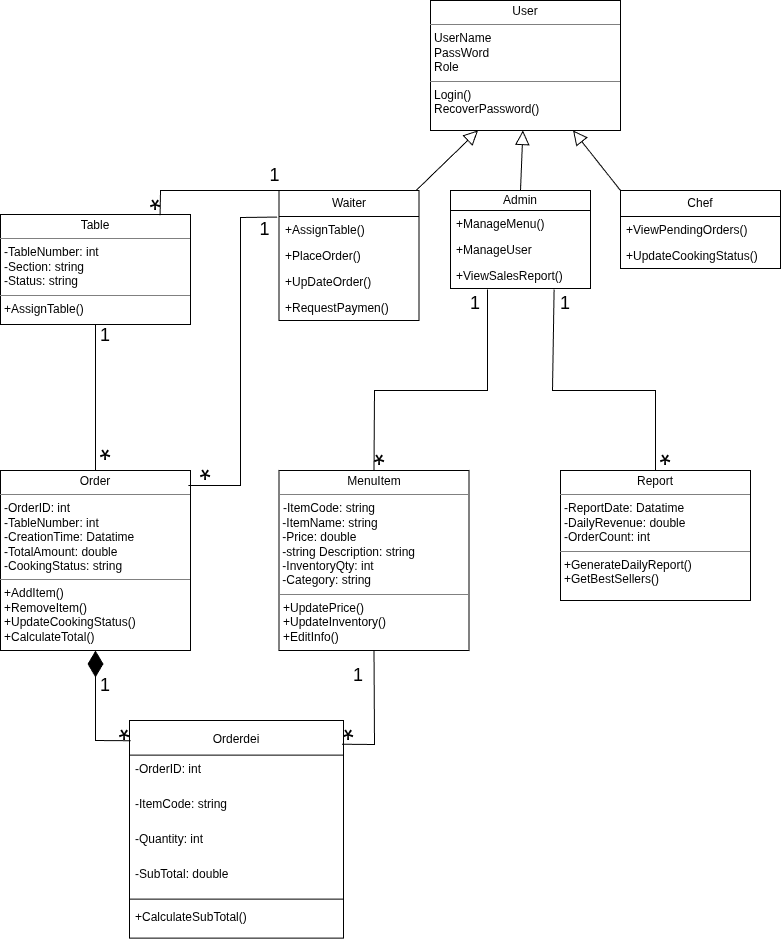

The diagram above was exported from draw.io. Its source (the exported page's mxGraphModel, read from the mxfile embedded in the PNG):
<mxGraphModel dx="456" dy="858" grid="0" gridSize="10" guides="1" tooltips="1" connect="1" arrows="1" fold="1" page="1" pageScale="1" pageWidth="827" pageHeight="1169" math="0" shadow="0">
  <root>
    <mxCell id="0" />
    <mxCell id="1" parent="0" />
    <mxCell id="MfL5cw1HE8paMwA7HXef-9" parent="1" style="verticalAlign=top;align=left;overflow=fill;html=1;whiteSpace=wrap;" value="&lt;p style=&quot;margin:0px;margin-top:4px;text-align:center;&quot;&gt;User&lt;/p&gt;&lt;hr size=&quot;1&quot; style=&quot;border-style:solid;&quot;&gt;&lt;p style=&quot;margin:0px;margin-left:4px;&quot;&gt;UserName&lt;/p&gt;&lt;p style=&quot;margin:0px;margin-left:4px;&quot;&gt;PassWord&lt;/p&gt;&lt;p style=&quot;margin:0px;margin-left:4px;&quot;&gt;Role&lt;/p&gt;&lt;hr size=&quot;1&quot; style=&quot;border-style:solid;&quot;&gt;&lt;p style=&quot;margin:0px;margin-left:4px;&quot;&gt;Login()&lt;/p&gt;&lt;p style=&quot;margin:0px;margin-left:4px;&quot;&gt;RecoverPassword()&lt;/p&gt;" vertex="1">
      <mxGeometry height="130" width="190" x="470" y="130" as="geometry" />
    </mxCell>
    <mxCell id="MfL5cw1HE8paMwA7HXef-10" parent="1" style="verticalAlign=top;align=left;overflow=fill;html=1;whiteSpace=wrap;" value="&lt;p style=&quot;margin:0px;margin-top:4px;text-align:center;&quot;&gt;Report&lt;/p&gt;&lt;hr size=&quot;1&quot; style=&quot;border-style:solid;&quot;&gt;&lt;p style=&quot;margin:0px;margin-left:4px;&quot;&gt;-ReportDate:&amp;nbsp;&lt;span style=&quot;background-color: transparent; color: light-dark(rgb(0, 0, 0), rgb(255, 255, 255));&quot;&gt;Datatime&lt;/span&gt;&lt;span style=&quot;background-color: transparent; color: light-dark(rgb(0, 0, 0), rgb(255, 255, 255));&quot;&gt;&amp;nbsp;&lt;/span&gt;&lt;/p&gt;&lt;p style=&quot;margin:0px;margin-left:4px;&quot;&gt;-DailyRevenue&lt;span style=&quot;background-color: transparent; color: light-dark(rgb(0, 0, 0), rgb(255, 255, 255));&quot;&gt;:&amp;nbsp;&lt;/span&gt;&lt;span style=&quot;background-color: transparent; color: light-dark(rgb(0, 0, 0), rgb(255, 255, 255));&quot;&gt;double&lt;/span&gt;&lt;/p&gt;&lt;p style=&quot;margin:0px;margin-left:4px;&quot;&gt;-OrderCount&lt;span style=&quot;background-color: transparent; color: light-dark(rgb(0, 0, 0), rgb(255, 255, 255));&quot;&gt;: int&lt;/span&gt;&lt;/p&gt;&lt;hr size=&quot;1&quot; style=&quot;border-style:solid;&quot;&gt;&lt;p style=&quot;margin:0px;margin-left:4px;&quot;&gt;+GenerateDailyReport()&lt;/p&gt;&lt;p style=&quot;margin:0px;margin-left:4px;&quot;&gt;+GetBestSellers()&lt;/p&gt;" vertex="1">
      <mxGeometry height="130" width="190" x="600" y="600" as="geometry" />
    </mxCell>
    <mxCell id="MfL5cw1HE8paMwA7HXef-11" parent="1" style="verticalAlign=top;align=left;overflow=fill;html=1;whiteSpace=wrap;" value="&lt;p style=&quot;margin:0px;margin-top:4px;text-align:center;&quot;&gt;Order&lt;/p&gt;&lt;hr size=&quot;1&quot; style=&quot;border-style:solid;&quot;&gt;&lt;p style=&quot;margin:0px;margin-left:4px;&quot;&gt;-OrderID&lt;span style=&quot;background-color: transparent; color: light-dark(rgb(0, 0, 0), rgb(255, 255, 255));&quot;&gt;: int&lt;/span&gt;&lt;/p&gt;&lt;p style=&quot;margin:0px;margin-left:4px;&quot;&gt;-TableNumber&lt;span style=&quot;background-color: transparent; color: light-dark(rgb(0, 0, 0), rgb(255, 255, 255));&quot;&gt;: int&lt;/span&gt;&lt;/p&gt;&lt;p style=&quot;margin:0px;margin-left:4px;&quot;&gt;-CreationTime&lt;span style=&quot;background-color: transparent; color: light-dark(rgb(0, 0, 0), rgb(255, 255, 255));&quot;&gt;:&amp;nbsp;&lt;/span&gt;&lt;span style=&quot;background-color: transparent; color: light-dark(rgb(0, 0, 0), rgb(255, 255, 255));&quot;&gt;Datatime&lt;/span&gt;&lt;span style=&quot;background-color: transparent; color: light-dark(rgb(0, 0, 0), rgb(255, 255, 255));&quot;&gt;&amp;nbsp;&lt;/span&gt;&lt;/p&gt;&lt;p style=&quot;margin:0px;margin-left:4px;&quot;&gt;-TotalAmount:&amp;nbsp;&lt;span style=&quot;background-color: transparent; color: light-dark(rgb(0, 0, 0), rgb(255, 255, 255));&quot;&gt;double&lt;/span&gt;&lt;/p&gt;&lt;p style=&quot;margin:0px;margin-left:4px;&quot;&gt;-CookingStatus&lt;span style=&quot;background-color: transparent; color: light-dark(rgb(0, 0, 0), rgb(255, 255, 255));&quot;&gt;:&amp;nbsp;&lt;/span&gt;&lt;span style=&quot;background-color: transparent; color: light-dark(rgb(0, 0, 0), rgb(255, 255, 255));&quot;&gt;string&lt;/span&gt;&lt;/p&gt;&lt;hr size=&quot;1&quot; style=&quot;border-style:solid;&quot;&gt;&lt;p style=&quot;margin:0px;margin-left:4px;&quot;&gt;+AddItem()&lt;/p&gt;&lt;p style=&quot;margin:0px;margin-left:4px;&quot;&gt;+RemoveItem()&lt;/p&gt;&lt;p style=&quot;margin:0px;margin-left:4px;&quot;&gt;+UpdateCookingStatus()&lt;/p&gt;&lt;p style=&quot;margin:0px;margin-left:4px;&quot;&gt;+CalculateTotal()&lt;/p&gt;" vertex="1">
      <mxGeometry height="180" width="190" x="40" y="600" as="geometry" />
    </mxCell>
    <mxCell id="MfL5cw1HE8paMwA7HXef-12" parent="1" style="verticalAlign=top;align=left;overflow=fill;html=1;whiteSpace=wrap;" value="&lt;p style=&quot;margin:0px;margin-top:4px;text-align:center;&quot;&gt;MenuItem&lt;/p&gt;&lt;hr size=&quot;1&quot; style=&quot;border-style:solid;&quot;&gt;&lt;p style=&quot;margin:0px;margin-left:4px;&quot;&gt;-ItemCode&lt;span style=&quot;background-color: transparent; color: light-dark(rgb(0, 0, 0), rgb(255, 255, 255));&quot;&gt;:&amp;nbsp;&lt;/span&gt;&lt;span style=&quot;background-color: transparent; color: light-dark(rgb(0, 0, 0), rgb(255, 255, 255));&quot;&gt;string&lt;/span&gt;&lt;/p&gt;&lt;div&gt;&amp;nbsp;-ItemName&lt;span style=&quot;background-color: transparent; color: light-dark(rgb(0, 0, 0), rgb(255, 255, 255));&quot;&gt;:&amp;nbsp;&lt;/span&gt;&lt;span style=&quot;background-color: transparent; color: light-dark(rgb(0, 0, 0), rgb(255, 255, 255));&quot;&gt;string&lt;/span&gt;&lt;/div&gt;&lt;div&gt;&amp;nbsp;-Price&lt;span style=&quot;background-color: transparent; color: light-dark(rgb(0, 0, 0), rgb(255, 255, 255));&quot;&gt;:&amp;nbsp;&lt;/span&gt;&lt;span style=&quot;background-color: transparent; color: light-dark(rgb(0, 0, 0), rgb(255, 255, 255));&quot;&gt;double&lt;/span&gt;&lt;/div&gt;&lt;div&gt;&amp;nbsp;-string Description&lt;span style=&quot;background-color: transparent; color: light-dark(rgb(0, 0, 0), rgb(255, 255, 255));&quot;&gt;:&amp;nbsp;&lt;/span&gt;&lt;span style=&quot;background-color: transparent; color: light-dark(rgb(0, 0, 0), rgb(255, 255, 255));&quot;&gt;string&lt;/span&gt;&lt;/div&gt;&lt;div&gt;&amp;nbsp;-InventoryQty&lt;span style=&quot;background-color: transparent; color: light-dark(rgb(0, 0, 0), rgb(255, 255, 255));&quot;&gt;: int&lt;/span&gt;&lt;/div&gt;&lt;div&gt;&amp;nbsp;-Category&lt;span style=&quot;background-color: transparent; color: light-dark(rgb(0, 0, 0), rgb(255, 255, 255));&quot;&gt;:&amp;nbsp;&lt;/span&gt;&lt;span style=&quot;background-color: transparent; color: light-dark(rgb(0, 0, 0), rgb(255, 255, 255));&quot;&gt;string&lt;/span&gt;&lt;/div&gt;&lt;hr size=&quot;1&quot; style=&quot;border-style:solid;&quot;&gt;&lt;p style=&quot;margin: 0px 0px 0px 4px;&quot;&gt;+UpdatePrice()&lt;/p&gt;&lt;p style=&quot;margin: 0px 0px 0px 4px;&quot;&gt;+UpdateInventory()&lt;/p&gt;&lt;p style=&quot;margin: 0px 0px 0px 4px;&quot;&gt;+EditInfo()&lt;/p&gt;" vertex="1">
      <mxGeometry height="180" width="190" x="318.5" y="600" as="geometry" />
    </mxCell>
    <mxCell id="MfL5cw1HE8paMwA7HXef-14" parent="1" style="verticalAlign=top;align=left;overflow=fill;html=1;whiteSpace=wrap;" value="&lt;p style=&quot;margin:0px;margin-top:4px;text-align:center;&quot;&gt;Table&lt;/p&gt;&lt;hr size=&quot;1&quot; style=&quot;border-style:solid;&quot;&gt;&lt;p style=&quot;margin:0px;margin-left:4px;&quot;&gt;-TableNumber: int&lt;/p&gt;&lt;p style=&quot;margin:0px;margin-left:4px;&quot;&gt;-Section:&amp;nbsp;&lt;span style=&quot;background-color: transparent; color: light-dark(rgb(0, 0, 0), rgb(255, 255, 255));&quot;&gt;string&lt;/span&gt;&lt;/p&gt;&lt;p style=&quot;margin:0px;margin-left:4px;&quot;&gt;&lt;span style=&quot;background-color: transparent; color: light-dark(rgb(0, 0, 0), rgb(255, 255, 255));&quot;&gt;-&lt;/span&gt;Status&lt;span style=&quot;background-color: transparent; color: light-dark(rgb(0, 0, 0), rgb(255, 255, 255));&quot;&gt;:&amp;nbsp;&lt;/span&gt;&lt;span style=&quot;background-color: transparent; color: light-dark(rgb(0, 0, 0), rgb(255, 255, 255));&quot;&gt;string&lt;/span&gt;&lt;/p&gt;&lt;hr size=&quot;1&quot; style=&quot;border-style:solid;&quot;&gt;&lt;p style=&quot;margin:0px;margin-left:4px;&quot;&gt;+AssignTable()&lt;br&gt;&lt;br&gt;&lt;/p&gt;" vertex="1">
      <mxGeometry height="110" width="190" x="40" y="344" as="geometry" />
    </mxCell>
    <mxCell id="MfL5cw1HE8paMwA7HXef-22" parent="1" style="text;html=1;whiteSpace=wrap;strokeColor=none;fillColor=none;align=center;verticalAlign=middle;rounded=0;fontSize=29;rotation=180;" value="*" vertex="1">
      <mxGeometry height="20" width="10" x="159" y="850" as="geometry" />
    </mxCell>
    <mxCell id="a4dF-B7hFIhlXDrYZuH3-1" edge="1" parent="1" source="QUrx3QkA4uExDOa4VU2p-10" style="endArrow=none;html=1;rounded=0;entryX=0.989;entryY=0.083;entryDx=0;entryDy=0;entryPerimeter=0;exitX=-0.013;exitY=0.022;exitDx=0;exitDy=0;exitPerimeter=0;" target="MfL5cw1HE8paMwA7HXef-11" value="">
      <mxGeometry height="50" relative="1" width="50" as="geometry">
        <Array as="points">
          <mxPoint x="280" y="347" />
          <mxPoint x="280" y="470" />
          <mxPoint x="280" y="615" />
        </Array>
        <mxPoint x="750" y="580" as="sourcePoint" />
        <mxPoint x="800" y="530" as="targetPoint" />
      </mxGeometry>
    </mxCell>
    <mxCell id="a4dF-B7hFIhlXDrYZuH3-2" edge="1" parent="1" source="MfL5cw1HE8paMwA7HXef-11" style="endArrow=none;html=1;rounded=0;entryX=0.5;entryY=1;entryDx=0;entryDy=0;exitX=0.5;exitY=0;exitDx=0;exitDy=0;" target="MfL5cw1HE8paMwA7HXef-14" value="">
      <mxGeometry height="50" relative="1" width="50" as="geometry">
        <mxPoint x="750" y="580" as="sourcePoint" />
        <mxPoint x="800" y="530" as="targetPoint" />
      </mxGeometry>
    </mxCell>
    <mxCell id="vF3ogGItIww0P6lIDAJW-1" parent="1" style="swimlane;fontStyle=0;align=center;verticalAlign=top;childLayout=stackLayout;horizontal=1;startSize=34.666666666666664;horizontalStack=0;resizeParent=1;resizeParentMax=0;resizeLast=0;collapsible=0;marginBottom=0;fontSize=12;spacing=7;" value="Orderdei" vertex="1">
      <mxGeometry height="217.66666666666666" width="214" x="169" y="850" as="geometry" />
    </mxCell>
    <mxCell id="vF3ogGItIww0P6lIDAJW-2" parent="vF3ogGItIww0P6lIDAJW-1" style="text;strokeColor=none;fillColor=none;align=left;verticalAlign=top;spacingLeft=4;spacingRight=4;overflow=hidden;rotatable=0;points=[[0,0.5],[1,0.5]];portConstraint=eastwest;" value="-OrderID: int" vertex="1">
      <mxGeometry height="35" width="214" y="34.666666666666664" as="geometry" />
    </mxCell>
    <mxCell id="vF3ogGItIww0P6lIDAJW-3" parent="vF3ogGItIww0P6lIDAJW-1" style="text;strokeColor=none;fillColor=none;align=left;verticalAlign=top;spacingLeft=4;spacingRight=4;overflow=hidden;rotatable=0;points=[[0,0.5],[1,0.5]];portConstraint=eastwest;" value="-ItemCode: string" vertex="1">
      <mxGeometry height="35" width="214" y="69.66666666666666" as="geometry" />
    </mxCell>
    <mxCell id="vF3ogGItIww0P6lIDAJW-4" parent="vF3ogGItIww0P6lIDAJW-1" style="text;strokeColor=none;fillColor=none;align=left;verticalAlign=top;spacingLeft=4;spacingRight=4;overflow=hidden;rotatable=0;points=[[0,0.5],[1,0.5]];portConstraint=eastwest;" value="-Quantity: int" vertex="1">
      <mxGeometry height="35" width="214" y="104.66666666666666" as="geometry" />
    </mxCell>
    <mxCell id="vF3ogGItIww0P6lIDAJW-5" parent="vF3ogGItIww0P6lIDAJW-1" style="text;strokeColor=none;fillColor=none;align=left;verticalAlign=top;spacingLeft=4;spacingRight=4;overflow=hidden;rotatable=0;points=[[0,0.5],[1,0.5]];portConstraint=eastwest;" value="-SubTotal: double" vertex="1">
      <mxGeometry height="35" width="214" y="139.66666666666666" as="geometry" />
    </mxCell>
    <mxCell id="vF3ogGItIww0P6lIDAJW-6" parent="vF3ogGItIww0P6lIDAJW-1" style="line;strokeWidth=1;fillColor=none;align=left;verticalAlign=middle;spacingTop=-1;spacingLeft=3;spacingRight=3;rotatable=0;labelPosition=right;points=[];portConstraint=eastwest;strokeColor=inherit;" vertex="1">
      <mxGeometry height="8" width="214" y="174.66666666666666" as="geometry" />
    </mxCell>
    <mxCell id="vF3ogGItIww0P6lIDAJW-7" parent="vF3ogGItIww0P6lIDAJW-1" style="text;strokeColor=none;fillColor=none;align=left;verticalAlign=top;spacingLeft=4;spacingRight=4;overflow=hidden;rotatable=0;points=[[0,0.5],[1,0.5]];portConstraint=eastwest;" value="+CalculateSubTotal()" vertex="1">
      <mxGeometry height="35" width="214" y="182.66666666666666" as="geometry" />
    </mxCell>
    <mxCell id="wbMBlwsMZwCvpKY-Spcz-2" edge="1" parent="1" source="vF3ogGItIww0P6lIDAJW-1" style="endArrow=none;html=1;rounded=0;exitX=0.993;exitY=0.109;exitDx=0;exitDy=0;exitPerimeter=0;entryX=0.5;entryY=1;entryDx=0;entryDy=0;" target="MfL5cw1HE8paMwA7HXef-12" value="">
      <mxGeometry height="50" relative="1" width="50" as="geometry">
        <Array as="points">
          <mxPoint x="414" y="874" />
        </Array>
        <mxPoint x="670" y="1020" as="sourcePoint" />
        <mxPoint x="720" y="970" as="targetPoint" />
      </mxGeometry>
    </mxCell>
    <mxCell id="8lIoQW-cwmdiCWWel6Ev-6" parent="1" style="text;html=1;whiteSpace=wrap;strokeColor=none;fillColor=none;align=center;verticalAlign=middle;rounded=0;fontSize=29;rotation=180;" value="*" vertex="1">
      <mxGeometry height="20" width="10" x="140" y="570" as="geometry" />
    </mxCell>
    <mxCell id="8lIoQW-cwmdiCWWel6Ev-11" parent="1" style="text;html=1;whiteSpace=wrap;strokeColor=none;fillColor=none;align=center;verticalAlign=middle;rounded=0;fontSize=29;rotation=180;" value="*" vertex="1">
      <mxGeometry height="20" width="10" x="383.5" y="850" as="geometry" />
    </mxCell>
    <mxCell id="8lIoQW-cwmdiCWWel6Ev-16" parent="1" style="text;html=1;whiteSpace=wrap;strokeColor=none;fillColor=none;align=center;verticalAlign=middle;rounded=0;strokeWidth=7;fontSize=18;" value="1" vertex="1">
      <mxGeometry height="30" width="30" x="130" y="450" as="geometry" />
    </mxCell>
    <mxCell id="8lIoQW-cwmdiCWWel6Ev-17" parent="1" style="text;html=1;whiteSpace=wrap;strokeColor=none;fillColor=none;align=center;verticalAlign=middle;rounded=0;strokeWidth=7;fontSize=18;" value="1" vertex="1">
      <mxGeometry height="30" width="28.5" x="290" y="344" as="geometry" />
    </mxCell>
    <mxCell id="8lIoQW-cwmdiCWWel6Ev-20" parent="1" style="text;html=1;whiteSpace=wrap;strokeColor=none;fillColor=none;align=center;verticalAlign=middle;rounded=0;strokeWidth=7;fontSize=18;" value="1" vertex="1">
      <mxGeometry height="30" width="30" x="383" y="790" as="geometry" />
    </mxCell>
    <mxCell id="8lIoQW-cwmdiCWWel6Ev-21" parent="1" style="text;html=1;whiteSpace=wrap;strokeColor=none;fillColor=none;align=center;verticalAlign=middle;rounded=0;strokeWidth=7;fontSize=18;" value="1" vertex="1">
      <mxGeometry height="30" width="30" x="130" y="800" as="geometry" />
    </mxCell>
    <mxCell id="h2pQqiJFFeUETz9hsqit-3" edge="1" parent="1" source="vF3ogGItIww0P6lIDAJW-1" style="endArrow=diamondThin;endFill=1;endSize=24;html=1;rounded=0;entryX=0.5;entryY=1;entryDx=0;entryDy=0;exitX=0.005;exitY=0.093;exitDx=0;exitDy=0;exitPerimeter=0;" target="MfL5cw1HE8paMwA7HXef-11" value="">
      <mxGeometry relative="1" width="160" as="geometry">
        <Array as="points">
          <mxPoint x="135" y="870" />
        </Array>
        <mxPoint x="690" y="1000" as="sourcePoint" />
        <mxPoint x="850" y="1000" as="targetPoint" />
      </mxGeometry>
    </mxCell>
    <mxCell id="QUrx3QkA4uExDOa4VU2p-9" parent="1" style="swimlane;fontStyle=0;childLayout=stackLayout;horizontal=1;startSize=26;fillColor=none;horizontalStack=0;resizeParent=1;resizeParentMax=0;resizeLast=0;collapsible=1;marginBottom=0;whiteSpace=wrap;html=1;" value="Waiter" vertex="1">
      <mxGeometry height="130" width="140" x="318.5" y="320" as="geometry" />
    </mxCell>
    <mxCell id="QUrx3QkA4uExDOa4VU2p-10" parent="QUrx3QkA4uExDOa4VU2p-9" style="text;strokeColor=none;fillColor=none;align=left;verticalAlign=top;spacingLeft=4;spacingRight=4;overflow=hidden;rotatable=0;points=[[0,0.5],[1,0.5]];portConstraint=eastwest;whiteSpace=wrap;html=1;" value="+AssignTable()" vertex="1">
      <mxGeometry height="26" width="140" y="26" as="geometry" />
    </mxCell>
    <mxCell id="QUrx3QkA4uExDOa4VU2p-11" parent="QUrx3QkA4uExDOa4VU2p-9" style="text;strokeColor=none;fillColor=none;align=left;verticalAlign=top;spacingLeft=4;spacingRight=4;overflow=hidden;rotatable=0;points=[[0,0.5],[1,0.5]];portConstraint=eastwest;whiteSpace=wrap;html=1;" value="+PlaceOrder()" vertex="1">
      <mxGeometry height="26" width="140" y="52" as="geometry" />
    </mxCell>
    <mxCell id="QUrx3QkA4uExDOa4VU2p-12" parent="QUrx3QkA4uExDOa4VU2p-9" style="text;strokeColor=none;fillColor=none;align=left;verticalAlign=top;spacingLeft=4;spacingRight=4;overflow=hidden;rotatable=0;points=[[0,0.5],[1,0.5]];portConstraint=eastwest;whiteSpace=wrap;html=1;" value="+UpDateOrder()" vertex="1">
      <mxGeometry height="26" width="140" y="78" as="geometry" />
    </mxCell>
    <mxCell id="QUrx3QkA4uExDOa4VU2p-7" parent="QUrx3QkA4uExDOa4VU2p-9" style="text;strokeColor=none;fillColor=none;align=left;verticalAlign=top;spacingLeft=4;spacingRight=4;overflow=hidden;rotatable=0;points=[[0,0.5],[1,0.5]];portConstraint=eastwest;whiteSpace=wrap;html=1;" value="+RequestPaymen()" vertex="1">
      <mxGeometry height="26" width="140" y="104" as="geometry" />
    </mxCell>
    <mxCell id="QUrx3QkA4uExDOa4VU2p-17" parent="1" style="swimlane;fontStyle=0;childLayout=stackLayout;horizontal=1;startSize=26;fillColor=none;horizontalStack=0;resizeParent=1;resizeParentMax=0;resizeLast=0;collapsible=1;marginBottom=0;whiteSpace=wrap;html=1;" value="Chef" vertex="1">
      <mxGeometry height="78" width="160" x="660" y="320" as="geometry" />
    </mxCell>
    <mxCell id="QUrx3QkA4uExDOa4VU2p-18" parent="QUrx3QkA4uExDOa4VU2p-17" style="text;strokeColor=none;fillColor=none;align=left;verticalAlign=top;spacingLeft=4;spacingRight=4;overflow=hidden;rotatable=0;points=[[0,0.5],[1,0.5]];portConstraint=eastwest;whiteSpace=wrap;html=1;" value="+ViewPendingOrders()" vertex="1">
      <mxGeometry height="26" width="160" y="26" as="geometry" />
    </mxCell>
    <mxCell id="QUrx3QkA4uExDOa4VU2p-19" parent="QUrx3QkA4uExDOa4VU2p-17" style="text;strokeColor=none;fillColor=none;align=left;verticalAlign=top;spacingLeft=4;spacingRight=4;overflow=hidden;rotatable=0;points=[[0,0.5],[1,0.5]];portConstraint=eastwest;whiteSpace=wrap;html=1;" value="+UpdateCookingStatus()" vertex="1">
      <mxGeometry height="26" width="160" y="52" as="geometry" />
    </mxCell>
    <mxCell id="QUrx3QkA4uExDOa4VU2p-25" parent="1" style="swimlane;fontStyle=0;childLayout=stackLayout;horizontal=1;startSize=20;fillColor=none;horizontalStack=0;resizeParent=1;resizeParentMax=0;resizeLast=0;collapsible=1;marginBottom=0;whiteSpace=wrap;html=1;" value="Admin" vertex="1">
      <mxGeometry height="98" width="140" x="490" y="320" as="geometry" />
    </mxCell>
    <mxCell id="QUrx3QkA4uExDOa4VU2p-26" parent="QUrx3QkA4uExDOa4VU2p-25" style="text;strokeColor=none;fillColor=none;align=left;verticalAlign=top;spacingLeft=4;spacingRight=4;overflow=hidden;rotatable=0;points=[[0,0.5],[1,0.5]];portConstraint=eastwest;whiteSpace=wrap;html=1;" value="+ManageMenu()" vertex="1">
      <mxGeometry height="26" width="140" y="20" as="geometry" />
    </mxCell>
    <mxCell id="QUrx3QkA4uExDOa4VU2p-27" parent="QUrx3QkA4uExDOa4VU2p-25" style="text;strokeColor=none;fillColor=none;align=left;verticalAlign=top;spacingLeft=4;spacingRight=4;overflow=hidden;rotatable=0;points=[[0,0.5],[1,0.5]];portConstraint=eastwest;whiteSpace=wrap;html=1;" value="+ManageUser" vertex="1">
      <mxGeometry height="26" width="140" y="46" as="geometry" />
    </mxCell>
    <mxCell id="QUrx3QkA4uExDOa4VU2p-28" parent="QUrx3QkA4uExDOa4VU2p-25" style="text;strokeColor=none;fillColor=none;align=left;verticalAlign=top;spacingLeft=4;spacingRight=4;overflow=hidden;rotatable=0;points=[[0,0.5],[1,0.5]];portConstraint=eastwest;whiteSpace=wrap;html=1;" value="+ViewSalesReport()" vertex="1">
      <mxGeometry height="26" width="140" y="72" as="geometry" />
    </mxCell>
    <mxCell id="QUrx3QkA4uExDOa4VU2p-33" edge="1" parent="1" source="QUrx3QkA4uExDOa4VU2p-17" style="endArrow=block;endFill=0;endSize=12;html=1;rounded=0;exitX=0;exitY=0;exitDx=0;exitDy=0;entryX=0.75;entryY=1;entryDx=0;entryDy=0;" target="MfL5cw1HE8paMwA7HXef-9" value="">
      <mxGeometry relative="1" width="160" as="geometry">
        <Array as="points" />
        <mxPoint x="180" y="310" as="sourcePoint" />
        <mxPoint x="320" y="170" as="targetPoint" />
      </mxGeometry>
    </mxCell>
    <mxCell id="QUrx3QkA4uExDOa4VU2p-34" edge="1" parent="1" source="QUrx3QkA4uExDOa4VU2p-25" style="endArrow=block;endFill=0;endSize=12;html=1;rounded=0;exitX=0.5;exitY=0;exitDx=0;exitDy=0;" target="MfL5cw1HE8paMwA7HXef-9" value="">
      <mxGeometry relative="1" width="160" as="geometry">
        <Array as="points" />
        <mxPoint x="180" y="310" as="sourcePoint" />
        <mxPoint x="320" y="170" as="targetPoint" />
      </mxGeometry>
    </mxCell>
    <mxCell id="QUrx3QkA4uExDOa4VU2p-35" edge="1" parent="1" source="QUrx3QkA4uExDOa4VU2p-9" style="endArrow=block;endFill=0;endSize=12;html=1;rounded=0;entryX=0.25;entryY=1;entryDx=0;entryDy=0;" target="MfL5cw1HE8paMwA7HXef-9" value="">
      <mxGeometry relative="1" width="160" as="geometry">
        <Array as="points" />
        <mxPoint x="180" y="310" as="sourcePoint" />
        <mxPoint x="320" y="170" as="targetPoint" />
      </mxGeometry>
    </mxCell>
    <mxCell id="u2XCPF0lk2jDoYVjiq-x-2" parent="1" style="text;html=1;whiteSpace=wrap;strokeColor=none;fillColor=none;align=center;verticalAlign=middle;rounded=0;fontSize=29;rotation=180;" value="*" vertex="1">
      <mxGeometry height="20" width="10" x="240" y="590" as="geometry" />
    </mxCell>
    <mxCell id="u2XCPF0lk2jDoYVjiq-x-3" edge="1" parent="1" source="MfL5cw1HE8paMwA7HXef-12" style="endArrow=none;html=1;rounded=0;entryX=0.264;entryY=1.038;entryDx=0;entryDy=0;entryPerimeter=0;exitX=0.5;exitY=0;exitDx=0;exitDy=0;" target="QUrx3QkA4uExDOa4VU2p-28" value="">
      <mxGeometry height="50" relative="1" width="50" as="geometry">
        <Array as="points">
          <mxPoint x="414" y="520" />
          <mxPoint x="527" y="520" />
        </Array>
        <mxPoint x="450" y="630" as="sourcePoint" />
        <mxPoint x="500" y="580" as="targetPoint" />
      </mxGeometry>
    </mxCell>
    <mxCell id="u2XCPF0lk2jDoYVjiq-x-4" edge="1" parent="1" source="MfL5cw1HE8paMwA7HXef-10" style="endArrow=none;html=1;rounded=0;entryX=0.74;entryY=1.04;entryDx=0;entryDy=0;entryPerimeter=0;exitX=0.5;exitY=0;exitDx=0;exitDy=0;" target="QUrx3QkA4uExDOa4VU2p-28" value="">
      <mxGeometry height="50" relative="1" width="50" as="geometry">
        <Array as="points">
          <mxPoint x="695" y="520" />
          <mxPoint x="592" y="520" />
        </Array>
        <mxPoint x="560" y="681" as="sourcePoint" />
        <mxPoint x="673" y="500" as="targetPoint" />
      </mxGeometry>
    </mxCell>
    <mxCell id="u2XCPF0lk2jDoYVjiq-x-5" parent="1" style="text;html=1;whiteSpace=wrap;strokeColor=none;fillColor=none;align=center;verticalAlign=middle;rounded=0;strokeWidth=7;fontSize=18;" value="1" vertex="1">
      <mxGeometry height="30" width="30" x="590" y="418" as="geometry" />
    </mxCell>
    <mxCell id="u2XCPF0lk2jDoYVjiq-x-6" parent="1" style="text;html=1;whiteSpace=wrap;strokeColor=none;fillColor=none;align=center;verticalAlign=middle;rounded=0;fontSize=29;rotation=180;" value="*" vertex="1">
      <mxGeometry height="20" width="10" x="700" y="575" as="geometry" />
    </mxCell>
    <mxCell id="u2XCPF0lk2jDoYVjiq-x-7" parent="1" style="text;html=1;whiteSpace=wrap;strokeColor=none;fillColor=none;align=center;verticalAlign=middle;rounded=0;fontSize=29;rotation=180;" value="*" vertex="1">
      <mxGeometry height="20" width="10" x="414" y="575" as="geometry" />
    </mxCell>
    <mxCell id="u2XCPF0lk2jDoYVjiq-x-10" parent="1" style="text;html=1;whiteSpace=wrap;strokeColor=none;fillColor=none;align=center;verticalAlign=middle;rounded=0;strokeWidth=7;fontSize=18;" value="1" vertex="1">
      <mxGeometry height="30" width="30" x="500" y="418" as="geometry" />
    </mxCell>
    <mxCell id="u2XCPF0lk2jDoYVjiq-x-11" edge="1" parent="1" source="MfL5cw1HE8paMwA7HXef-14" style="endArrow=none;html=1;rounded=0;entryX=0;entryY=0;entryDx=0;entryDy=0;exitX=0.84;exitY=0.007;exitDx=0;exitDy=0;exitPerimeter=0;" target="QUrx3QkA4uExDOa4VU2p-9" value="">
      <mxGeometry height="50" relative="1" width="50" as="geometry">
        <Array as="points">
          <mxPoint x="200" y="320" />
        </Array>
        <mxPoint x="150" y="319" as="sourcePoint" />
        <mxPoint x="268.5" y="319" as="targetPoint" />
      </mxGeometry>
    </mxCell>
    <mxCell id="u2XCPF0lk2jDoYVjiq-x-12" parent="1" style="text;html=1;whiteSpace=wrap;strokeColor=none;fillColor=none;align=center;verticalAlign=middle;rounded=0;strokeWidth=7;fontSize=18;" value="1" vertex="1">
      <mxGeometry height="30" width="28.5" x="300" y="290" as="geometry" />
    </mxCell>
    <mxCell id="u2XCPF0lk2jDoYVjiq-x-13" parent="1" style="text;html=1;whiteSpace=wrap;strokeColor=none;fillColor=none;align=center;verticalAlign=middle;rounded=0;fontSize=29;rotation=180;" value="*" vertex="1">
      <mxGeometry height="20" width="10" x="190" y="320" as="geometry" />
    </mxCell>
  </root>
</mxGraphModel>